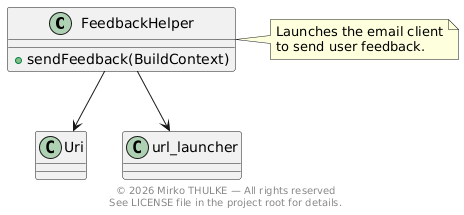

The diagram above was rendered by PlantUML. Its source (embedded in the PNG):
@startuml

footer
© 2026 Mirko THULKE — All rights reserved
See LICENSE file in the project root for details.
end footer

class FeedbackHelper {
  +sendFeedback(BuildContext)
}

class Uri
class url_launcher

FeedbackHelper --> Uri
FeedbackHelper --> url_launcher

note right of FeedbackHelper
Launches the email client
to send user feedback.
end note

@enduml